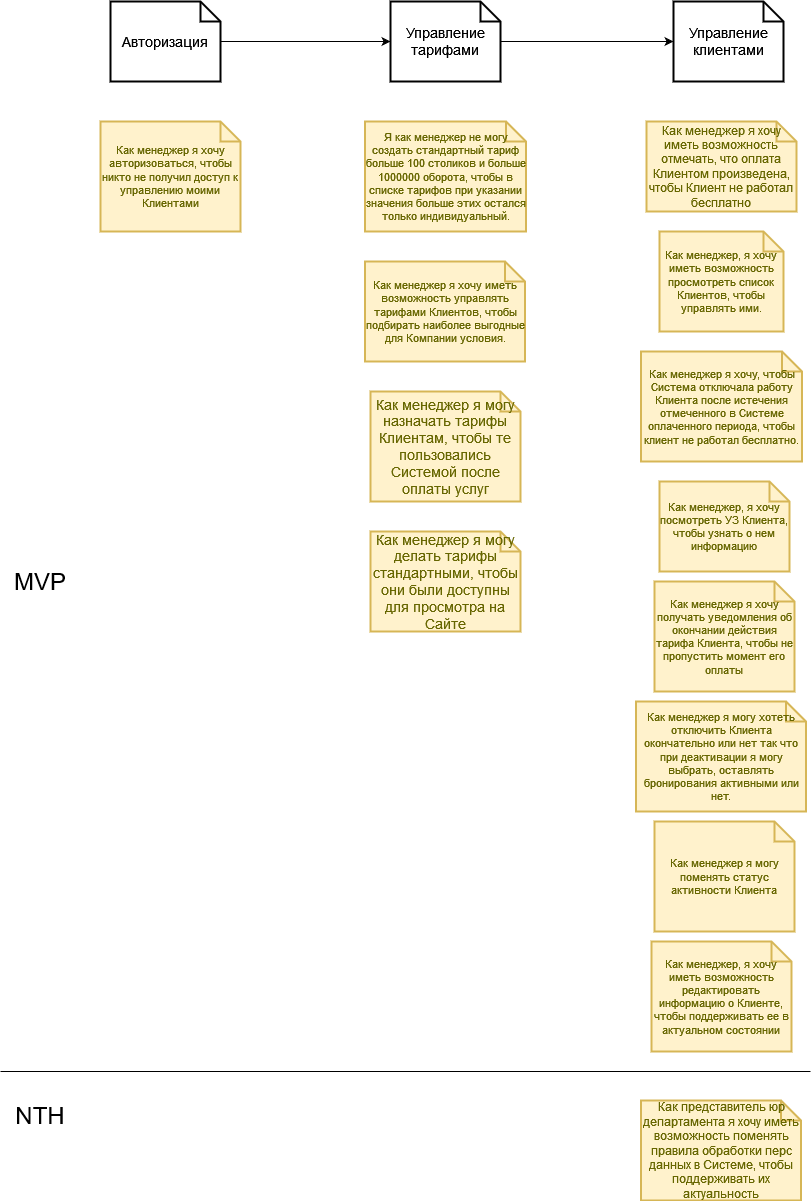

The diagram above was exported from draw.io. Its source (the exported page's mxGraphModel, read from the mxfile embedded in the PNG):
<mxGraphModel dx="960" dy="604" grid="1" gridSize="10" guides="1" tooltips="1" connect="1" arrows="1" fold="1" page="1" pageScale="1" pageWidth="827" pageHeight="1169" math="0" shadow="0">
  <root>
    <mxCell id="0" />
    <mxCell id="1" parent="0" />
    <mxCell id="4_pAs--_pv3BcC0bp1nY-1" value="Как менеджер я хочу иметь возможность отмечать, что оплата Клиентом произведена, чтобы Клиент не работал бесплатно" style="shape=note;strokeWidth=2;fontSize=12;size=20;whiteSpace=wrap;fillColor=#fff2cc;strokeColor=#d6b656;fontColor=#666600;spacing=0;labelBackgroundColor=none;" parent="1" vertex="1">
      <mxGeometry x="656" y="190" width="150" height="90" as="geometry" />
    </mxCell>
    <mxCell id="4_pAs--_pv3BcC0bp1nY-2" value="Я как менеджер не могу создать стандартный тариф больше 100 столиков и больше 1000000 оборота, чтобы в списке тарифов при указании значения больше этих остался только индивидуальный." style="shape=note;strokeWidth=2;fontSize=11;size=20;fillColor=#fff2cc;strokeColor=#d6b656;fontColor=#666600;spacing=0;labelBackgroundColor=none;whiteSpace=wrap;" parent="1" vertex="1">
      <mxGeometry x="374.5" y="190" width="161" height="110" as="geometry" />
    </mxCell>
    <mxCell id="4_pAs--_pv3BcC0bp1nY-3" value="Как представитель юр департамента я хочу иметь возможность поменять правила обработки перс данных в Системе, чтобы поддерживать их актуальность" style="shape=note;strokeWidth=2;fontSize=12;size=20;whiteSpace=wrap;fillColor=#fff2cc;strokeColor=#d6b656;fontColor=#666600;" parent="1" vertex="1">
      <mxGeometry x="650.5" y="1169" width="160" height="100" as="geometry" />
    </mxCell>
    <mxCell id="4_pAs--_pv3BcC0bp1nY-4" value="Как менеджер я хочу иметь возможность управлять тарифами Клиентов, чтобы подбирать наиболее выгодные для Компании условия." style="shape=note;strokeWidth=2;fontSize=11;size=20;fillColor=#fff2cc;strokeColor=#d6b656;fontColor=#666600;spacing=0;labelBackgroundColor=none;whiteSpace=wrap;" parent="1" vertex="1">
      <mxGeometry x="374.5" y="330" width="160" height="100" as="geometry" />
    </mxCell>
    <mxCell id="4_pAs--_pv3BcC0bp1nY-5" value="Как менеджер я хочу получать уведомления об окончании действия тарифа Клиента, чтобы не пропустить момент его оплаты" style="shape=note;strokeWidth=2;fontSize=11;size=20;fillColor=#fff2cc;strokeColor=#d6b656;fontColor=#666600;spacing=0;labelBackgroundColor=none;whiteSpace=wrap;" parent="1" vertex="1">
      <mxGeometry x="664" y="650" width="140" height="110" as="geometry" />
    </mxCell>
    <mxCell id="4_pAs--_pv3BcC0bp1nY-6" value="Как менеджер я хочу, чтобы Система отключала работу Клиента после истечения отмеченного в Системе оплаченного периода, чтобы клиент не работал бесплатно." style="shape=note;strokeWidth=2;fontSize=11;size=20;fillColor=#fff2cc;strokeColor=#d6b656;fontColor=#666600;spacing=0;labelBackgroundColor=none;whiteSpace=wrap;" parent="1" vertex="1">
      <mxGeometry x="650.5" y="420" width="161" height="110" as="geometry" />
    </mxCell>
    <mxCell id="4_pAs--_pv3BcC0bp1nY-7" value="Как менеджер, я хочу иметь возможность просмотреть список Клиентов, чтобы управлять ими." style="shape=note;strokeWidth=2;fontSize=11;size=20;fillColor=#fff2cc;strokeColor=#d6b656;fontColor=#666600;spacing=0;labelBackgroundColor=none;whiteSpace=wrap;" parent="1" vertex="1">
      <mxGeometry x="669" y="300" width="124" height="100" as="geometry" />
    </mxCell>
    <mxCell id="4_pAs--_pv3BcC0bp1nY-8" value="Как менеджер, я хочу посмотреть УЗ Клиента, чтобы узнать о нем информацию" style="shape=note;strokeWidth=2;fontSize=11;size=20;fillColor=#fff2cc;strokeColor=#d6b656;fontColor=#666600;spacing=0;labelBackgroundColor=none;whiteSpace=wrap;" parent="1" vertex="1">
      <mxGeometry x="669" y="550" width="130" height="90" as="geometry" />
    </mxCell>
    <mxCell id="4_pAs--_pv3BcC0bp1nY-9" value="Как менеджер, я хочу иметь возможность редактировать информацию о Клиенте, чтобы поддерживать ее в актуальном состоянии" style="shape=note;strokeWidth=2;fontSize=11;size=20;fillColor=#fff2cc;strokeColor=#d6b656;fontColor=#666600;spacing=0;labelBackgroundColor=none;whiteSpace=wrap;" parent="1" vertex="1">
      <mxGeometry x="661" y="1010" width="140" height="110" as="geometry" />
    </mxCell>
    <mxCell id="4_pAs--_pv3BcC0bp1nY-10" value="Как менеджер я могу поменять статус активности Клиента" style="shape=note;strokeWidth=2;fontSize=11;size=20;fillColor=#fff2cc;strokeColor=#d6b656;fontColor=#666600;spacing=0;labelBackgroundColor=none;whiteSpace=wrap;" parent="1" vertex="1">
      <mxGeometry x="664" y="890" width="140" height="110" as="geometry" />
    </mxCell>
    <mxCell id="4_pAs--_pv3BcC0bp1nY-11" value="Как менеджер я могу хотеть отключить Клиента окончательно или нет так что при деактивации я могу выбрать, оставлять бронирования активными или нет." style="shape=note;strokeWidth=2;fontSize=11;size=20;fillColor=#fff2cc;strokeColor=#d6b656;fontColor=#666600;spacing=0;labelBackgroundColor=none;whiteSpace=wrap;" parent="1" vertex="1">
      <mxGeometry x="645.5" y="770" width="170" height="110" as="geometry" />
    </mxCell>
    <mxCell id="4_pAs--_pv3BcC0bp1nY-13" value="Как менеджер я хочу авторизоваться, чтобы никто не получил доступ к управлению моими Клиентами" style="shape=note;strokeWidth=2;fontSize=11;size=20;fillColor=#fff2cc;strokeColor=#d6b656;fontColor=#666600;spacing=0;labelBackgroundColor=none;whiteSpace=wrap;" parent="1" vertex="1">
      <mxGeometry x="110" y="190" width="140" height="110" as="geometry" />
    </mxCell>
    <mxCell id="4_pAs--_pv3BcC0bp1nY-16" value="" style="edgeStyle=orthogonalEdgeStyle;rounded=0;orthogonalLoop=1;jettySize=auto;html=1;fontSize=12;" parent="1" source="4_pAs--_pv3BcC0bp1nY-14" target="4_pAs--_pv3BcC0bp1nY-15" edge="1">
      <mxGeometry relative="1" as="geometry" />
    </mxCell>
    <mxCell id="4_pAs--_pv3BcC0bp1nY-14" value="Авторизация" style="shape=note;strokeWidth=2;fontSize=14;size=20;whiteSpace=wrap;html=1;" parent="1" vertex="1">
      <mxGeometry x="120" y="70" width="110.00000000000001" height="80" as="geometry" />
    </mxCell>
    <mxCell id="4_pAs--_pv3BcC0bp1nY-18" value="" style="edgeStyle=orthogonalEdgeStyle;rounded=0;orthogonalLoop=1;jettySize=auto;html=1;fontSize=12;" parent="1" source="4_pAs--_pv3BcC0bp1nY-15" target="4_pAs--_pv3BcC0bp1nY-17" edge="1">
      <mxGeometry relative="1" as="geometry" />
    </mxCell>
    <mxCell id="4_pAs--_pv3BcC0bp1nY-15" value="Управление тарифами" style="shape=note;strokeWidth=2;fontSize=14;size=20;whiteSpace=wrap;html=1;" parent="1" vertex="1">
      <mxGeometry x="400" y="70" width="110.00000000000001" height="80" as="geometry" />
    </mxCell>
    <mxCell id="4_pAs--_pv3BcC0bp1nY-17" value="Управление клиентами" style="shape=note;strokeWidth=2;fontSize=14;size=20;whiteSpace=wrap;html=1;" parent="1" vertex="1">
      <mxGeometry x="683" y="70" width="110.00000000000001" height="80" as="geometry" />
    </mxCell>
    <mxCell id="4_pAs--_pv3BcC0bp1nY-19" style="edgeStyle=orthogonalEdgeStyle;rounded=0;orthogonalLoop=1;jettySize=auto;html=1;exitX=0.5;exitY=1;exitDx=0;exitDy=0;exitPerimeter=0;fontSize=12;" parent="1" source="4_pAs--_pv3BcC0bp1nY-8" target="4_pAs--_pv3BcC0bp1nY-8" edge="1">
      <mxGeometry relative="1" as="geometry" />
    </mxCell>
    <mxCell id="4_pAs--_pv3BcC0bp1nY-20" value="Как менеджер я могу назначать тарифы Клиентам, чтобы те пользовались Системой после оплаты услуг" style="shape=note;strokeWidth=2;fontSize=14;size=20;whiteSpace=wrap;fillColor=#fff2cc;strokeColor=#d6b656;fontColor=#666600;" parent="1" vertex="1">
      <mxGeometry x="380" y="460" width="150" height="110" as="geometry" />
    </mxCell>
    <mxCell id="4_pAs--_pv3BcC0bp1nY-21" value="Как менеджер я могу делать тарифы стандартными, чтобы они были доступны для просмотра на Сайте" style="shape=note;strokeWidth=2;fontSize=14;size=20;whiteSpace=wrap;fillColor=#fff2cc;strokeColor=#d6b656;fontColor=#666600;" parent="1" vertex="1">
      <mxGeometry x="380" y="600" width="150" height="100" as="geometry" />
    </mxCell>
    <mxCell id="4_pAs--_pv3BcC0bp1nY-22" value="" style="endArrow=none;html=1;rounded=0;fontSize=12;" parent="1" edge="1">
      <mxGeometry width="50" height="50" relative="1" as="geometry">
        <mxPoint x="10" y="1140" as="sourcePoint" />
        <mxPoint x="820" y="1140" as="targetPoint" />
      </mxGeometry>
    </mxCell>
    <mxCell id="4_pAs--_pv3BcC0bp1nY-23" value="MVP" style="text;html=1;strokeColor=none;fillColor=none;align=center;verticalAlign=middle;whiteSpace=wrap;rounded=0;labelBackgroundColor=none;fontSize=24;" parent="1" vertex="1">
      <mxGeometry x="20" y="635" width="60" height="30" as="geometry" />
    </mxCell>
    <mxCell id="4_pAs--_pv3BcC0bp1nY-26" value="NTH" style="text;html=1;strokeColor=none;fillColor=none;align=center;verticalAlign=middle;whiteSpace=wrap;rounded=0;labelBackgroundColor=none;fontSize=24;" parent="1" vertex="1">
      <mxGeometry x="20" y="1169" width="60" height="30" as="geometry" />
    </mxCell>
  </root>
</mxGraphModel>